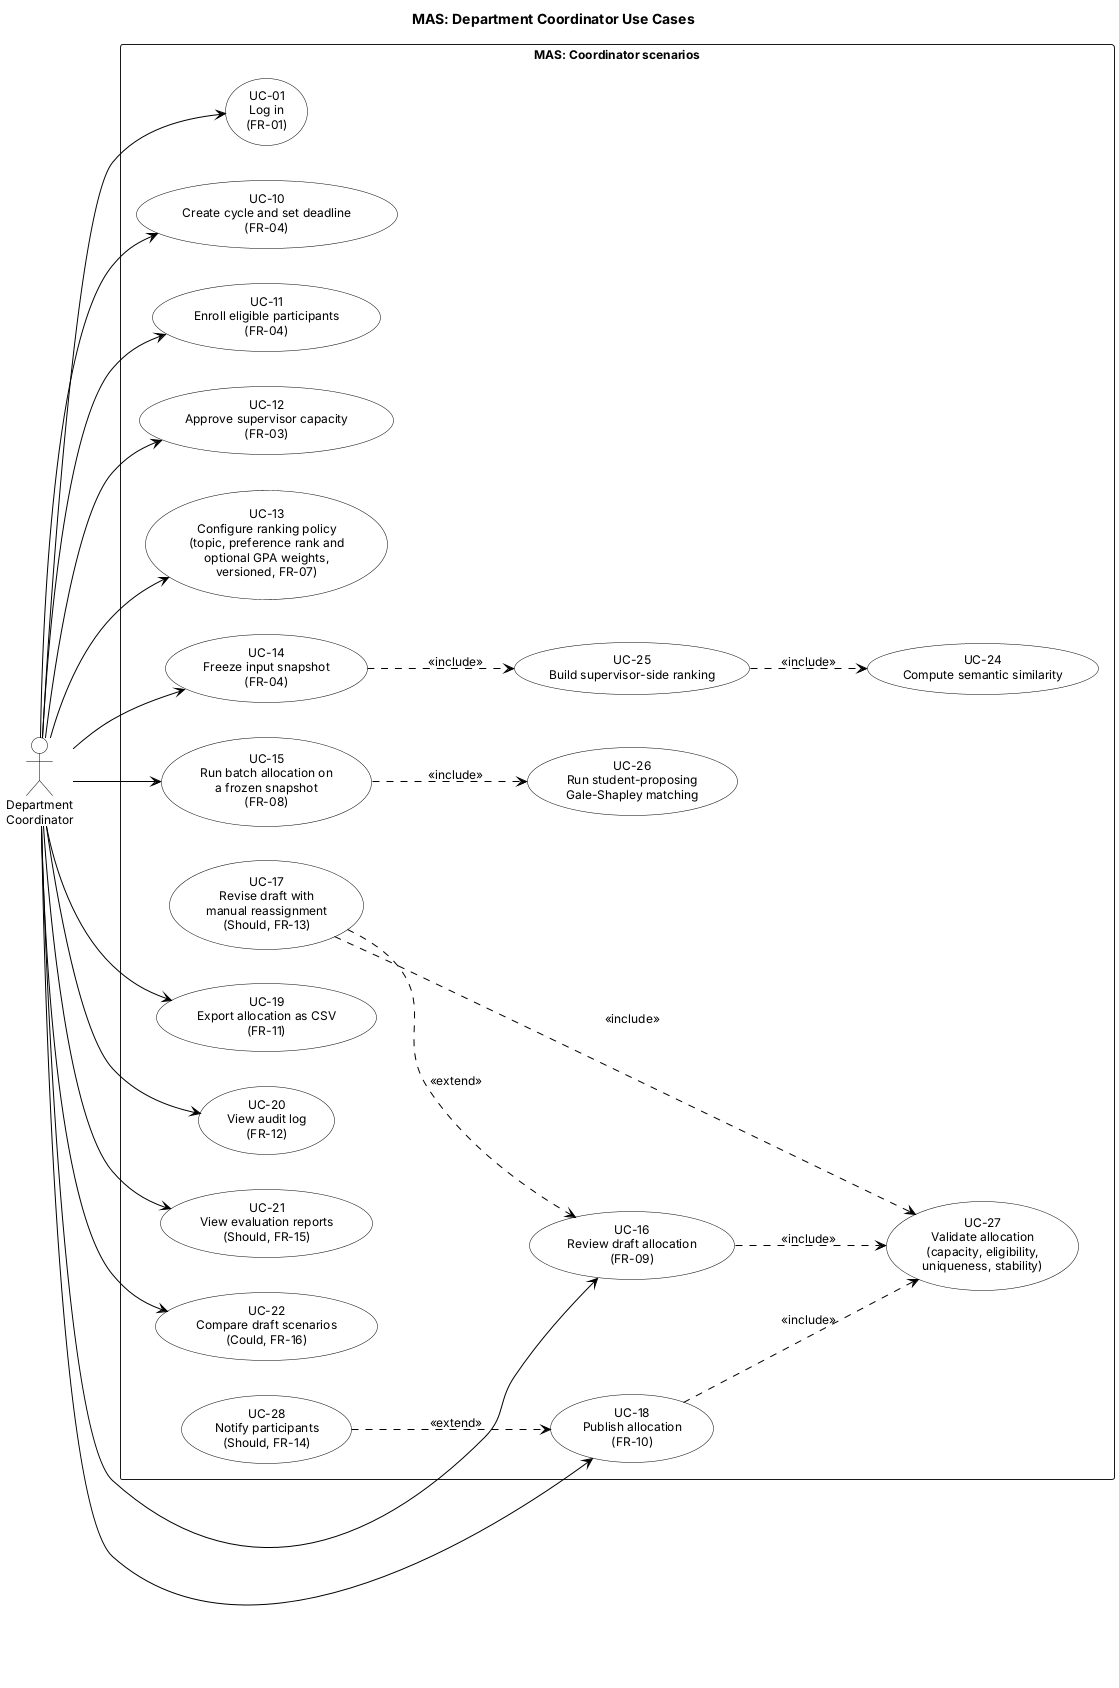

The diagram above was rendered by PlantUML. Its source (embedded in the PNG):
@startuml use-case-coordinator
title MAS: Department Coordinator Use Cases

left to right direction
skinparam shadowing false
skinparam defaultFontName Arial
skinparam defaultFontSize 12
skinparam ArrowColor Black
skinparam usecase {
  BackgroundColor White
  BorderColor Black
}
skinparam actor {
  BackgroundColor White
  BorderColor Black
}

actor "Department\nCoordinator" as Coordinator

rectangle "MAS: Coordinator scenarios" {
  usecase "UC-01\nLog in\n(FR-01)" as UC01
  usecase "UC-10\nCreate cycle and set deadline\n(FR-04)" as UC10
  usecase "UC-11\nEnroll eligible participants\n(FR-04)" as UC11
  usecase "UC-12\nApprove supervisor capacity\n(FR-03)" as UC12
  usecase "UC-13\nConfigure ranking policy\n(topic, preference rank and\noptional GPA weights,\nversioned, FR-07)" as UC13
  usecase "UC-14\nFreeze input snapshot\n(FR-04)" as UC14
  usecase "UC-15\nRun batch allocation on\na frozen snapshot\n(FR-08)" as UC15
  usecase "UC-16\nReview draft allocation\n(FR-09)" as UC16
  usecase "UC-17\nRevise draft with\nmanual reassignment\n(Should, FR-13)" as UC17
  usecase "UC-18\nPublish allocation\n(FR-10)" as UC18
  usecase "UC-19\nExport allocation as CSV\n(FR-11)" as UC19
  usecase "UC-20\nView audit log\n(FR-12)" as UC20
  usecase "UC-21\nView evaluation reports\n(Should, FR-15)" as UC21
  usecase "UC-22\nCompare draft scenarios\n(Could, FR-16)" as UC22

  usecase "UC-24\nCompute semantic similarity" as UC24
  usecase "UC-25\nBuild supervisor-side ranking" as UC25
  usecase "UC-26\nRun student-proposing\nGale-Shapley matching" as UC26
  usecase "UC-27\nValidate allocation\n(capacity, eligibility,\nuniqueness, stability)" as UC27
  usecase "UC-28\nNotify participants\n(Should, FR-14)" as UC28
}

Coordinator --> UC01
Coordinator --> UC10
Coordinator --> UC11
Coordinator --> UC12
Coordinator --> UC13
Coordinator --> UC14
Coordinator --> UC15
Coordinator --> UC16
Coordinator --> UC18
Coordinator --> UC19
Coordinator --> UC20
Coordinator --> UC21
Coordinator --> UC22

UC14 ..> UC25 : <<include>>
UC15 ..> UC26 : <<include>>
UC25 ..> UC24 : <<include>>
UC16 ..> UC27 : <<include>>
UC18 ..> UC27 : <<include>>

UC17 ..> UC16 : <<extend>>
UC17 ..> UC27 : <<include>>
UC28 ..> UC18 : <<extend>>

@enduml